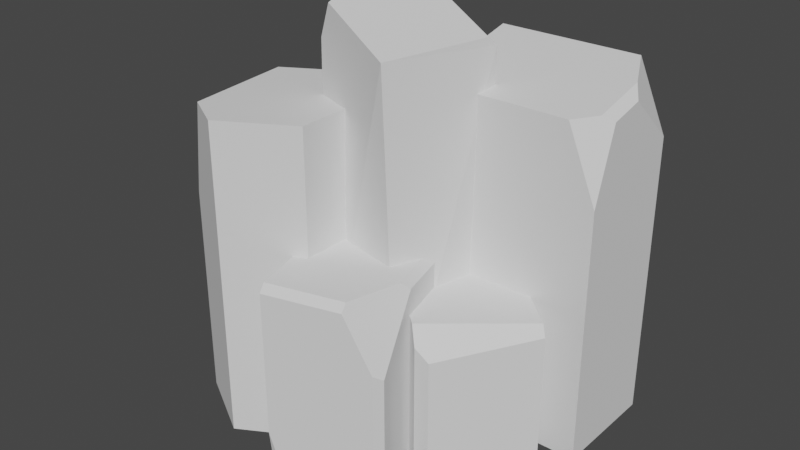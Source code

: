 # Source: Cliff_StoneWall.blend  (saved by Blender 2.93.21; exported with 4.5.12 LTS)
import bpy
from mathutils import Matrix  # noqa: F401  (used for matrix-valued properties, if any)

bpy.ops.wm.read_factory_settings(use_empty=True)
scene = bpy.context.scene
scene.name = 'Scene'

# ---- collections
col_collection = bpy.data.collections.new('Collection'); scene.collection.children.link(col_collection)

# ---- materials (node trees are filled in below, after node groups)
mat_material = bpy.data.materials.new('Material')
mat_material.use_transparent_shadow = False

# ---- material node trees
mat_material.use_nodes = True; mat_material.node_tree.nodes.clear()
_N = mat_material.node_tree.nodes; _L = mat_material.node_tree.links
n0 = _N.new('ShaderNodeBsdfPrincipled'); n0.name = 'Principled BSDF'; n0.location = (10, 300)
n0.distribution = 'GGX'
n0.subsurface_method = 'BURLEY'
n0.inputs[2].default_value = 1.0
n0.inputs[3].default_value = 1.45
n0.inputs[27].default_value = (0.0, 0.0, 0.0, 1.0)
n0.inputs[28].default_value = 1.0
n1 = _N.new('ShaderNodeOutputMaterial'); n1.name = 'Material Output'; n1.location = (300, 300)
_L.new(n0.outputs[0], n1.inputs[0])
n1.is_active_output = True

# ---- world
world_world = bpy.data.worlds.new('World'); scene.world = world_world
world_world.use_nodes = True; world_world.node_tree.nodes.clear()
_N = world_world.node_tree.nodes; _L = world_world.node_tree.links
n0 = _N.new('ShaderNodeOutputWorld'); n0.name = 'World Output'; n0.location = (300, 300)
n1 = _N.new('ShaderNodeBackground'); n1.name = 'Background'; n1.location = (10, 300)
n1.inputs[0].default_value = (0.05088, 0.05088, 0.05088, 1.0)
_L.new(n1.outputs[0], n0.inputs[0])
n0.is_active_output = True
world_world.color = (0.05088, 0.05088, 0.05088)
world_world.use_sun_shadow = False
world_world.sun_shadow_jitter_overblur = 0.0

# ---- meshes
me_cube_003 = bpy.data.meshes.new('Cube.003')
me_cube_003.from_pydata([(-1.0, -1.0, -1.0), (-1.0, -1.0, 4.911), (-1.0, 1.0, -1.0), (-1.0, 1.0, 5.377), (1.0, -1.0, -1.0), (1.0, 1.0, -1.0), (0.6613, 1.0, 5.377), (1.0, 1.0, 4.16), (1.0, -1.0, 3.601), (0.6532, -1.0, 4.911), (0.8831, 0.2935, 5.212), (1.0, 0.02755, 5.03), (1.0, -0.5969, 4.885), (0.8831, -0.7059, 4.979), (-2.285, -0.8869, -1.218), (-2.285, -0.8869, 4.598), (-1.466, -1.626, -1.218), (-1.466, -1.626, 4.598), (-1.464, -3.11, -1.218), (-1.464, -3.11, 4.598), (-2.28, -3.855, -1.218), (-2.28, -3.855, 4.598), (-3.099, -3.116, -1.218), (-3.101, -1.632, -1.218), (-1.777, -2.251, -1.23), (-1.777, -2.251, 2.335), (-1.441, -4.221, 2.202), (-1.463, -4.092, 2.335), (-0.2102, -3.564, -1.096), (-0.2701, -3.728, -1.23), (-0.5239, -1.724, -1.096), (-0.6059, -1.758, -1.23), (-0.6059, -1.758, 2.335), (-0.5239, -1.724, 2.202), (-2.739, -3.441, 4.598), (-3.099, -3.116, 2.738), (-3.101, -1.632, 3.303), (-2.881, -1.431, 4.598), (-0.4336, -2.769, 2.335), (-0.3709, -2.622, 2.202), (-0.2701, -3.728, 1.219), (-0.2102, -3.564, 1.105), (-0.5912, -3.725, 2.335), (-0.5744, -3.856, 2.202), (-1.46, -4.109, -1.23), (-1.291, -4.158, -1.23), (-1.441, -4.221, -0.4346), (-1.884, -2.048, -1.0), (-1.621, -0.09145, -1.0), (-0.639, -2.461, -1.0), (-0.7856, -2.538, 5.675), (-0.3763, -0.5045, -1.0), (-1.927, -1.894, 5.547), (-1.83, -1.465, 6.266), (-1.77, -1.971, 6.16), (-1.51, -0.16, 6.347), (-1.478, -0.01687, 6.195), (-0.3297, -0.6707, 5.63), (-0.3641, -0.8195, 5.782), (-0.9913, -1.783, -1.0), (-0.9913, -1.783, 1.745), (0.8049, -1.625, -1.0), (-0.1432, -0.292, -1.0), (-0.1432, -0.292, 1.745), (0.03812, -2.973, -1.0), (-0.134, -2.988, -1.0), (0.7336, -1.525, 1.745), (0.8049, -1.625, 1.572), (0.03812, -2.973, 1.271), (-0.134, -2.988, 1.46), (-0.2514, -2.823, 1.745)], [], [(0, 1, 3, 2), (6, 3, 1, 9, 13, 10), (2, 5, 4, 0), (2, 3, 6, 7, 5), (4, 8, 9, 1, 0), (12, 13, 9, 8), (10, 11, 7, 6), (10, 13, 12, 11), (5, 7, 11, 12, 8, 4), (14, 15, 17, 16), (16, 17, 19, 18), (18, 19, 21, 20), (36, 35, 34, 37), (14, 16, 18, 20, 22, 23), (24, 25, 32, 33, 30, 31), (46, 26, 27, 25, 24, 44), (42, 43, 40, 41, 39, 38), (29, 31, 30, 28), (40, 29, 28, 41), (42, 27, 26, 43), (23, 36, 37, 15, 14), (22, 35, 36, 23), (20, 21, 34, 35, 22), (17, 15, 37, 34, 21, 19), (45, 46, 44), (30, 33, 39, 41, 28), (32, 25, 27, 42, 38), (32, 38, 39, 33), (29, 40, 43, 26, 46, 45), (24, 31, 29, 45, 44), (58, 55, 53, 54, 50), (48, 51, 49, 47), (54, 53, 52), (51, 57, 58, 50, 49), (48, 56, 57, 51), (49, 50, 54, 52, 47), (55, 58, 57, 56), (47, 52, 53, 55, 56, 48), (59, 60, 63, 62), (66, 70, 69, 68, 67), (59, 62, 61, 64, 65), (65, 69, 70, 60, 59), (64, 68, 69, 65), (61, 67, 68, 64), (62, 63, 66, 67, 61), (63, 60, 70, 66)])
_uv = me_cube_003.uv_layers.new(name='UVMap')
_uv.uv.foreach_set('vector', [0.375, 0.0, 0.625, 0.0, 0.625, 0.25, 0.375, 0.25, 0.6673, 0.5, 0.875, 0.5, 0.875, 0.75, 0.6683, 0.75, 0.6396, 0.7132, 0.6396, 0.5883, 0.125, 0.5, 0.375, 0.5, 0.375, 0.75, 0.125, 0.75, 0.375, 0.25, 0.625, 0.25, 0.625, 0.4577, 0.5773, 0.5, 0.375, 0.5, 0.375, 0.75, 0.5696, 0.75, 0.625, 0.7933, 0.625, 1.0, 0.375, 1.0, 0.6199, 0.6996, 0.625, 0.7279, 0.625, 0.7933, 0.5696, 0.75, 0.625, 0.5737, 0.6203, 0.6216, 0.5773, 0.5, 0.625, 0.4577, 0.6396, 0.5883, 0.6396, 0.7132, 0.6199, 0.6996, 0.6203, 0.6216, 0.375, 0.5, 0.5773, 0.5, 0.6203, 0.6216, 0.6199, 0.6996, 0.5696, 0.75, 0.375, 0.75, 1.0, 0.5, 1.0, 1.0, 0.8333, 1.0, 0.8333, 0.5, 0.8333, 0.5, 0.8333, 1.0, 0.6667, 1.0, 0.6667, 0.5, 0.6667, 0.5, 0.6667, 1.0, 0.5, 1.0, 0.5, 0.5, 0.1667, 0.8886, 0.3333, 0.8401, 0.1334, 0.07729, 0.1217, 1.0, 0.75, 0.49, 0.9578, 0.37, 0.9578, 0.13, 0.75, 0.01, 0.5422, 0.13, 0.5422, 0.37, 0.375, 0.25, 0.625, 0.25, 0.625, 0.4837, 0.6156, 0.5, 0.3844, 0.5, 0.375, 0.4837, 0.4308, 0.0, 0.6156, 0.0, 0.625, 0.01635, 0.625, 0.25, 0.375, 0.25, 0.375, 0.01424, 0.625, 0.826, 0.6156, 0.8271, 0.5468, 0.7663, 0.5387, 0.7337, 0.6156, 0.614, 0.6413, 0.6283, 0.3587, 0.75, 0.3587, 0.5, 0.3844, 0.5, 0.3844, 0.7337, 0.5468, 0.7663, 0.375, 0.7663, 0.3844, 0.7337, 0.5387, 0.7337, 0.625, 0.826, 0.625, 1.0, 0.6156, 1.0, 0.6156, 0.8271, 0.1667, 0.5, 0.1667, 0.8886, 0.1217, 1.0, -8.941e-08, 1.0, -8.941e-08, 0.5, 0.3333, 0.5, 0.3333, 0.8401, 0.1667, 0.8886, 0.1667, 0.5, 0.5, 0.5, 0.5, 1.0, 0.4065, 1.0, 0.3333, 0.8401, 0.3333, 0.5, 0.4578, 0.37, 0.25, 0.49, 0.09824, 0.4024, 0.1334, 0.07729, 0.25, 0.01, 0.4578, 0.13, 0.1549, 0.75, 0.4308, 0.0, 0.125, 0.7358, 0.3844, 0.5, 0.6156, 0.5, 0.6156, 0.614, 0.5387, 0.7337, 0.3844, 0.7337, 0.6413, 0.5, 0.875, 0.5, 0.875, 0.7337, 0.701, 0.7337, 0.6413, 0.6283, 0.6413, 0.5, 0.6413, 0.6283, 0.6156, 0.614, 0.6156, 0.5, 0.375, 0.7663, 0.5468, 0.7663, 0.6156, 0.8271, 0.6156, 1.0, 0.4308, 1.0, 0.375, 0.9701, 0.125, 0.5, 0.3587, 0.5, 0.3587, 0.75, 0.1549, 0.75, 0.125, 0.7358, 0.625, 0.5194, 0.875, 0.5194, 0.875, 0.6946, 0.8397, 0.75, 0.625, 0.75, 0.125, 0.5, 0.375, 0.5, 0.375, 0.75, 0.125, 0.75, 0.625, 0.9647, 0.625, 0.05537, 0.6011, 1.0, 0.375, 0.5, 0.6191, 0.5, 0.625, 0.5194, 0.625, 0.75, 0.375, 0.75, 0.375, 0.25, 0.6195, 0.25, 0.6191, 0.5, 0.375, 0.5, 0.375, 0.75, 0.625, 0.75, 0.625, 0.9647, 0.6011, 1.0, 0.375, 1.0, 0.625, 0.25, 0.625, 0.5, 0.6191, 0.5, 0.6195, 0.25, 0.375, 0.0, 0.6011, 0.0, 0.625, 0.05537, 0.625, 0.2306, 0.6195, 0.25, 0.375, 0.25, 0.375, 0.25, 0.625, 0.25, 0.625, 0.5, 0.375, 0.5, 0.625, 0.7312, 0.625, 0.05491, 0.599, 0.02395, 0.5818, 0.976, 0.6092, 0.75, 0.125, 0.5, 0.375, 0.5, 0.375, 0.75, 0.149, 0.75, 0.125, 0.726, 0.375, 0.02395, 0.599, 0.02395, 0.625, 0.05491, 0.625, 0.25, 0.375, 0.25, 0.375, 0.0, 0.5818, 0.0, 0.599, 0.02395, 0.375, 0.02395, 0.375, 0.75, 0.6092, 0.75, 0.5818, 0.976, 0.375, 0.976, 0.375, 0.5, 0.625, 0.5, 0.625, 0.7312, 0.6092, 0.75, 0.375, 0.75, 0.625, 0.5, 0.875, 0.5, 0.875, 0.6951, 0.625, 0.7312])
me_cube_003.materials.append(mat_material)
me_cube_003.use_remesh_fix_poles = True
me_cube_003.use_remesh_preserve_attributes = False
me_cube_003.update()

# ---- objects
ob_cube_002 = bpy.data.objects.new('Cube.002', me_cube_003)

# ---- transforms, parenting, visibility, modifiers, constraints
ob_cube_002.location = (-4.818, 1.719, 0.7866)
ob_cube_002.rotation_euler = (0.0, -0.0, -0.002305)
ob_cube_002.scale = (1.144, 0.7277, 0.7277)

# ---- collection membership
col_collection.objects.link(ob_cube_002)

# ---- scene / render settings (as saved in the file)
scene.frame_start = 1; scene.frame_end = 250; scene.frame_set(1)
scene.render.engine = 'BLENDER_EEVEE_NEXT'
scene.cycles.use_denoising = False
scene.cycles.samples = 128
scene.cycles.sampling_pattern = 'TABULATED_SOBOL'
scene.cycles.use_adaptive_sampling = False
scene.cycles.use_light_tree = False
scene.view_settings.view_transform = 'Filmic'
bpy.context.view_layer.update()

# ---- added for rendering (the .blend has no active camera and no usable light): camera, sun
cam_auto = bpy.data.cameras.new('AutoCamera')
cam_auto.lens = 50.0
cam_auto.sensor_width = 36.0
cam_auto.clip_end = 1000.0
ob_auto_camera = bpy.data.objects.new('AutoCamera', cam_auto)
scene.collection.objects.link(ob_auto_camera)
ob_auto_camera.location = (1.55062, -8.53797, 8.70723)
ob_auto_camera.rotation_euler = (1.09748, -7.21219e-08, 0.694738)
scene.camera = ob_auto_camera
light_auto_sun = bpy.data.lights.new('AutoSun', 'SUN')
light_auto_sun.energy = 3.0
light_auto_sun.angle = 0.0523599
ob_auto_sun = bpy.data.objects.new('AutoSun', light_auto_sun)
scene.collection.objects.link(ob_auto_sun)
ob_auto_sun.rotation_euler = (0.872665, 0.174533, 0.523599)
bpy.context.view_layer.update()
